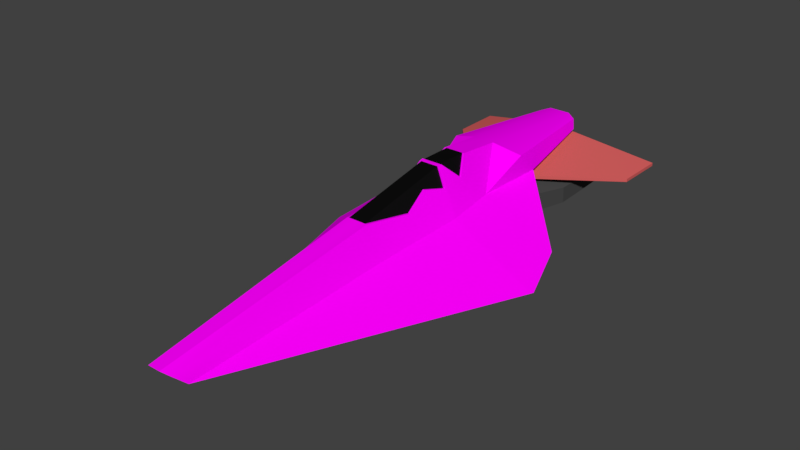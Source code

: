 # Source: Apex.blend  (saved by Blender 4.1.24; exported with 4.5.12 LTS)
import bpy
from mathutils import Matrix  # noqa: F401  (used for matrix-valued properties, if any)

bpy.ops.wm.read_factory_settings(use_empty=True)
scene = bpy.context.scene
scene.name = 'Scene'

# ---- collections
col_collection_1 = bpy.data.collections.new('Collection 1'); scene.collection.children.link(col_collection_1)
col_collection_5 = bpy.data.collections.new('Collection 5'); scene.collection.children.link(col_collection_5)

# ---- images (referenced by path relative to the original .blend; pixels are not part of the script)
import os
ASSET_DIR = os.environ.get("B2B_ASSET_DIR", "")  # directory of the original .blend (textures are referenced by path, not embedded)
HERE = os.path.dirname(os.path.abspath(__file__))  # packed textures are extracted next to this script under _unpacked/

def load_image(name, relpath, width, height, colorspace="sRGB"):
    """Load a texture the original file referenced (path relative to the .blend, or extracted next to this script)."""
    p = next((c for c in (os.path.join(HERE, relpath), os.path.join(ASSET_DIR, relpath)) if relpath and os.path.exists(c)), "")
    if p:
        img = bpy.data.images.load(p, check_existing=True)
        img.name = name
    else:  # same state as the original file: an image datablock whose file is absent (Cycles renders it pink)
        img = bpy.data.images.new(name, width, height)
        img.source = "FILE"
        img.filepath = "//" + (relpath or name)
    img.colorspace_settings.name = colorspace
    return img
img_apex_airfoil_front_uv_08_05_2017_png = load_image('Apex_Airfoil_front_UV_08_05_2017.png', 'textures/Apex_Airfoil_front_UV_08_05_2017.png', 1024, 1024, 'sRGB')

# ---- materials (node trees are filled in below, after node groups)
mat_material_004 = bpy.data.materials.new('Material.004')
mat_material_004.alpha_threshold = 0.0
mat_material_004.roughness = 0.5
mat_racertexture = bpy.data.materials.new('RacerTexture')
mat_racertexture.alpha_threshold = 0.0
mat_racertexture.roughness = 0.5
mat_material_001 = bpy.data.materials.new('Material.001')
mat_material_001.alpha_threshold = 0.0
mat_material_001.roughness = 0.5
mat_material = bpy.data.materials.new('Material')
mat_material.alpha_threshold = 0.0
mat_material.roughness = 0.5

# ---- node groups
ng_auto_smooth = bpy.data.node_groups.new('Auto Smooth', 'GeometryNodeTree')
_s = ng_auto_smooth.interface.new_socket(name='Geometry', in_out='OUTPUT', socket_type='NodeSocketGeometry')
_s = ng_auto_smooth.interface.new_socket(name='Geometry', in_out='INPUT', socket_type='NodeSocketGeometry')
_s = ng_auto_smooth.interface.new_socket(name='Angle', in_out='INPUT', socket_type='NodeSocketFloat')
_s.subtype = 'ANGLE'
_s.min_value = 0.0
_s.max_value = 3.142
ng_auto_smooth.is_modifier = True
_N = ng_auto_smooth.nodes; _L = ng_auto_smooth.links
n0 = _N.new('NodeGroupOutput'); n0.name = 'Group Output'; n0.location = (480, -100)
n1 = _N.new('NodeGroupInput'); n1.name = 'Group Input'; n1.location = (-420, -300)
n2 = _N.new('NodeGroupInput'); n2.name = 'Group Input.001'; n2.location = (-60, -100)
n3 = _N.new('GeometryNodeSetShadeSmooth'); n3.name = 'Set Shade Smooth'; n3.location = (120, -100)
n3.domain = 'EDGE'
n4 = _N.new('GeometryNodeSetShadeSmooth'); n4.name = 'Set Shade Smooth.001'; n4.location = (300, -100)
n5 = _N.new('GeometryNodeInputMeshEdgeAngle'); n5.name = 'Edge Angle'; n5.location = (-420, -220)
n6 = _N.new('GeometryNodeInputEdgeSmooth'); n6.name = 'Is Edge Smooth'; n6.location = (-60, -160)
n7 = _N.new('GeometryNodeInputShadeSmooth'); n7.name = 'Is Face Smooth'; n7.location = (-240, -340)
n8 = _N.new('FunctionNodeBooleanMath'); n8.name = 'Boolean Math'; n8.location = (-60, -220)
n9 = _N.new('FunctionNodeCompare'); n9.name = 'Compare'; n9.location = (-240, -180)
n9.operation = 'LESS_EQUAL'
_L.new(n5.outputs[0], n9.inputs[0])
_L.new(n4.outputs[0], n0.inputs[0])
_L.new(n1.outputs[1], n9.inputs[1])
_L.new(n9.outputs[0], n8.inputs[0])
_L.new(n7.outputs[0], n8.inputs[1])
_L.new(n2.outputs[0], n3.inputs[0])
_L.new(n6.outputs[0], n3.inputs[1])
_L.new(n3.outputs[0], n4.inputs[0])
_L.new(n8.outputs[0], n3.inputs[2])
n0.is_active_output = True

# ---- material node trees
mat_material_004.use_nodes = True; mat_material_004.node_tree.nodes.clear()
_N = mat_material_004.node_tree.nodes; _L = mat_material_004.node_tree.links
n0 = _N.new('ShaderNodeOutputMaterial'); n0.name = 'Material Output'; n0.location = (300, 300)
n1 = _N.new('ShaderNodeBsdfDiffuse'); n1.name = 'Diffuse BSDF'; n1.location = (10, 300)
n1.inputs[0].default_value = (0.06681, 0.06681, 0.06681, 1.0)
n2 = _N.new('ShaderNodeLightPath'); n2.name = 'Light Path'; n2.location = (110, 100)
n3 = _N.new('ShaderNodeDisplacement'); n3.name = 'Displacement'; n3.location = (205, 200)
n3.inputs[1].default_value = 0.0
n3.inputs[2].default_value = 0.1
_L.new(n1.outputs[0], n0.inputs[0])
_L.new(n2.outputs[3], n3.inputs[0])
_L.new(n3.outputs[0], n0.inputs[2])
n0.is_active_output = True
mat_racertexture.use_nodes = True; mat_racertexture.node_tree.nodes.clear()
_N = mat_racertexture.node_tree.nodes; _L = mat_racertexture.node_tree.links
n0 = _N.new('ShaderNodeOutputMaterial'); n0.name = 'Material Output'; n0.location = (300, 300)
n1 = _N.new('ShaderNodeBsdfDiffuse'); n1.name = 'Diffuse BSDF'; n1.location = (10, 300)
n2 = _N.new('ShaderNodeTexImage'); n2.name = 'Image Texture'; n2.location = (-245, 359)
n2.width = 140
n2.image = img_apex_airfoil_front_uv_08_05_2017_png
_L.new(n1.outputs[0], n0.inputs[0])
_L.new(n2.outputs[0], n1.inputs[0])
n0.is_active_output = True
mat_material_001.use_nodes = True; mat_material_001.node_tree.nodes.clear()
_N = mat_material_001.node_tree.nodes; _L = mat_material_001.node_tree.links
n0 = _N.new('ShaderNodeOutputMaterial'); n0.name = 'Material Output'; n0.location = (300, 300)
n1 = _N.new('ShaderNodeBsdfAnisotropic'); n1.name = 'Glossy BSDF'; n1.location = (-28, 287)
n1.inputs[0].default_value = (0.0331, 0.0331, 0.0331, 1.0)
n1.inputs[1].default_value = 0.4472
_L.new(n1.outputs[0], n0.inputs[0])
n0.is_active_output = True
mat_material.use_nodes = True; mat_material.node_tree.nodes.clear()
_N = mat_material.node_tree.nodes; _L = mat_material.node_tree.links
n0 = _N.new('ShaderNodeOutputMaterial'); n0.name = 'Material Output'; n0.location = (300, 300)
n1 = _N.new('ShaderNodeBsdfDiffuse'); n1.name = 'Diffuse BSDF'; n1.location = (10, 300)
n1.inputs[0].default_value = (0.694, 0.1195, 0.117, 1.0)
_L.new(n1.outputs[0], n0.inputs[0])
n0.is_active_output = True

# ---- world
world_world = bpy.data.worlds.new('World'); scene.world = world_world
world_world.color = (0.05088, 0.05088, 0.05088)
world_world.use_sun_shadow = False
world_world.sun_shadow_jitter_overblur = 0.0
world_world.cycles.sampling_method = 'MANUAL'

# ---- meshes
me_cube_002 = bpy.data.meshes.new('Cube.002')
me_cube_002.from_pydata([(1.0, 0.9232, 0.4102), (1.006, 0.9219, -1.238), (0.4738, -0.7772, -1.426), (0.5274, -0.8334, -0.2599), (1.642, 2.661, -0.662), (1.643, 2.661, -0.1447), (1.761, 1.727, -0.08149), (1.774, 1.728, -1.042), (0.5, 0.9232, 0.7706), (0.6188, 2.714, 0.5469), (0.6188, 2.716, -0.171), (0.5, 0.9271, -1.778), (0.5, 1.566, 0.7706), (0.5, 1.808, -0.3438), (0.1936, 1.963, -0.01768), (0.1936, 1.809, -0.3444), (0.1936, 0.9244, 0.7537), (0.1936, 1.959, 0.7537), (0.1936, 1.566, 0.7706), (0.5, 2.72, 0.7706), (1.761, 2.655, -0.08149), (1.761, 2.655, -0.8508), (0.5, 2.724, -0.2628), (0.6191, 2.525, 0.5267), (1.643, 2.473, -0.1649), (1.643, 2.472, -0.6822), (0.6192, 2.527, -0.1912), (0.5, 1.151, -1.414), (1.197, 1.365, -1.276), (0.5, 1.51, -0.8284), (1.314, 1.177, 0.1666), (1.272, 1.201, -1.107), (0.7414, 1.079, -1.604), (0.5, 1.275, -1.211), (0.5007, 1.172, -1.908), (0.5007, 1.531, -1.303), (0.5007, 1.296, -1.685), (0.0, 0.9285, -1.779), (0.0, 0.9244, 0.7537), (-1.0, 0.9232, 0.4102), (-1.006, 0.9219, -1.238), (-0.4738, -0.7772, -1.426), (-0.5274, -0.8334, -0.2599), (-1.642, 2.661, -0.662), (-1.643, 2.661, -0.1447), (0.0, 1.922, -0.001279), (0.0, 1.918, 0.7537), (0.0, -0.7809, -1.779), (0.0, -1.172, 0.05889), (0.0, 1.567, 0.7537), (-1.761, 1.727, -0.08149), (-1.774, 1.728, -1.042), (0.0, 1.81, -0.3447), (-0.5, 0.9232, 0.7706), (-0.6188, 2.714, 0.5469), (-0.6188, 2.716, -0.171), (-0.5, 0.9271, -1.778), (-0.5, 1.566, 0.7706), (-0.5, 1.808, -0.3438), (-0.1936, 1.963, -0.01768), (-0.1936, 1.809, -0.3444), (-0.1936, 0.9244, 0.7537), (-0.1936, 1.959, 0.7537), (-0.1936, 1.566, 0.7706), (-0.5, 2.72, 0.7706), (-1.761, 2.655, -0.08149), (-1.761, 2.655, -0.8508), (-0.5, 2.724, -0.2628), (-0.6191, 2.525, 0.5267), (-1.643, 2.473, -0.1649), (-1.643, 2.472, -0.6822), (-0.6192, 2.527, -0.1912), (0.0, 1.153, -1.414), (-0.5, 1.151, -1.414), (-1.197, 1.365, -1.276), (0.0, 1.512, -0.8292), (-0.5, 1.51, -0.8284), (-1.314, 1.177, 0.1666), (-1.272, 1.201, -1.107), (-0.7414, 1.079, -1.604), (0.0, 1.277, -1.212), (-0.5, 1.275, -1.211), (0.0, 1.174, -1.908), (-0.5007, 1.172, -1.908), (-0.5007, 1.531, -1.303), (0.0, 1.532, -1.303), (0.0, 1.297, -1.686), (-0.5007, 1.296, -1.685), (1.314, 1.177, 0.1666), (1.0, 0.9232, 0.4102), (0.5, 2.72, 0.7706), (0.5, 2.72, 0.7706), (0.5, 2.72, 0.7706), (1.761, 2.655, -0.08149), (1.761, 2.655, -0.08149), (1.761, 2.655, -0.8508), (1.761, 2.655, -0.8508), (1.774, 1.728, -1.042), (1.774, 1.728, -1.042), (1.774, 1.728, -1.042), (1.774, 1.728, -1.042), (0.5274, -0.8334, -0.2599), (0.5274, -0.8334, -0.2599), (0.4738, -0.7772, -1.426), (0.4738, -0.7772, -1.426), (1.006, 0.9219, -1.238), (0.0, 0.9244, 0.7537), (0.0, 0.9244, 0.7537), (0.0, -1.172, 0.05889), (0.0, -1.172, 0.05889), (0.0, -0.7809, -1.779), (0.0, -0.7809, -1.779), (1.761, 1.727, -0.08149), (1.761, 1.727, -0.08149), (1.272, 1.201, -1.107), (0.1936, 0.9244, 0.7537), (0.5, 0.9232, 0.7706), (0.1936, 1.959, 0.7537), (0.1936, 1.959, 0.7537), (0.5, 2.724, -0.2628), (0.5, 2.724, -0.2628), (0.5, 1.808, -0.3438), (0.5, 1.566, 0.7706), (0.5, 1.151, -1.414), (0.5, 1.151, -1.414), (0.5, 0.9271, -1.778), (0.5, 0.9271, -1.778), (0.7414, 1.079, -1.604), (0.1936, 1.963, -0.01768), (0.1936, 1.963, -0.01768), (0.0, 1.918, 0.7537), (0.6188, 2.714, 0.5469), (0.6188, 2.714, 0.5469), (1.643, 2.661, -0.1447), (1.643, 2.661, -0.1447), (1.642, 2.661, -0.662), (1.642, 2.661, -0.662), (0.6188, 2.716, -0.171), (0.6188, 2.716, -0.171), (0.6191, 2.525, 0.5267), (0.6191, 2.525, 0.5267), (1.643, 2.473, -0.1649), (1.643, 2.473, -0.1649), (1.643, 2.472, -0.6822), (1.643, 2.472, -0.6822), (0.6192, 2.527, -0.1912), (0.6192, 2.527, -0.1912), (0.0, 1.153, -1.414), (1.197, 1.365, -1.276), (0.5, 1.51, -0.8284), (0.5, 1.51, -0.8284), (0.5, 1.275, -1.211), (0.5, 1.275, -1.211), (0.5007, 1.531, -1.303), (0.5007, 1.531, -1.303), (0.5007, 1.296, -1.685), (0.5007, 1.296, -1.685), (0.0, 1.297, -1.686), (0.0, 1.277, -1.212), (0.5007, 1.172, -1.908), (0.5007, 1.172, -1.908), (0.0, 1.174, -1.908), (0.0, 1.512, -0.8292), (0.0, 1.532, -1.303), (-1.314, 1.177, 0.1666), (-1.0, 0.9232, 0.4102), (-0.5, 2.72, 0.7706), (-0.5, 2.72, 0.7706), (-0.5, 2.72, 0.7706), (-1.761, 2.655, -0.08149), (-1.761, 2.655, -0.08149), (-1.761, 2.655, -0.8508), (-1.761, 2.655, -0.8508), (-1.774, 1.728, -1.042), (-1.774, 1.728, -1.042), (-1.774, 1.728, -1.042), (-1.774, 1.728, -1.042), (-0.5274, -0.8334, -0.2599), (-0.5274, -0.8334, -0.2599), (-0.4738, -0.7772, -1.426), (-0.4738, -0.7772, -1.426), (-1.006, 0.9219, -1.238), (-1.761, 1.727, -0.08149), (-1.761, 1.727, -0.08149), (-1.272, 1.201, -1.107), (-0.1936, 0.9244, 0.7537), (-0.5, 0.9232, 0.7706), (-0.1936, 1.959, 0.7537), (-0.1936, 1.959, 0.7537), (-0.5, 2.724, -0.2628), (-0.5, 2.724, -0.2628), (-0.5, 1.808, -0.3438), (-0.5, 1.566, 0.7706), (-0.5, 1.151, -1.414), (-0.5, 1.151, -1.414), (-0.5, 0.9271, -1.778), (-0.5, 0.9271, -1.778), (-0.7414, 1.079, -1.604), (-0.1936, 1.963, -0.01768), (-0.1936, 1.963, -0.01768), (-0.6188, 2.714, 0.5469), (-0.6188, 2.714, 0.5469), (-1.643, 2.661, -0.1447), (-1.643, 2.661, -0.1447), (-1.642, 2.661, -0.662), (-1.642, 2.661, -0.662), (-0.6188, 2.716, -0.171), (-0.6188, 2.716, -0.171), (-0.6191, 2.525, 0.5267), (-0.6191, 2.525, 0.5267), (-1.643, 2.473, -0.1649), (-1.643, 2.473, -0.1649), (-1.643, 2.472, -0.6822), (-1.643, 2.472, -0.6822), (-0.6192, 2.527, -0.1912), (-0.6192, 2.527, -0.1912), (-1.197, 1.365, -1.276), (-0.5, 1.51, -0.8284), (-0.5, 1.51, -0.8284), (-0.5, 1.275, -1.211), (-0.5, 1.275, -1.211), (-0.5007, 1.531, -1.303), (-0.5007, 1.531, -1.303), (-0.5007, 1.296, -1.685), (-0.5007, 1.296, -1.685), (-0.5007, 1.172, -1.908), (-0.5007, 1.172, -1.908)], [], [(118, 130, 49, 18), (136, 137, 145, 144), (105, 89, 101, 103), (31, 88, 89), (114, 1, 125, 127), (102, 109, 104), (119, 96, 97, 121), (18, 49, 106, 115), (95, 94, 112, 99), (122, 116, 0), (109, 111, 104), (129, 119, 121), (2, 125, 1), (123, 126, 159), (14, 117, 91, 120), (93, 90, 122), (151, 32, 11, 124), (45, 46, 17, 128), (161, 160, 125, 37), (45, 128, 15), (12, 18, 115, 8), (107, 108, 3, 0, 116, 16), (19, 118, 18, 12), (113, 93, 122), (122, 0, 30), (133, 131, 92, 20), (135, 133, 20, 21), (138, 135, 21, 22), (131, 138, 22, 92), (146, 139, 141, 143), (132, 134, 142, 140), (10, 9, 23, 26), (5, 4, 25, 24), (72, 27, 34, 82), (100, 148, 149), (157, 155, 152, 80), (75, 150, 153, 163), (149, 148, 32, 151), (114, 127, 28), (151, 124, 147, 158), (29, 33, 156, 154), (162, 13, 149), (85, 35, 36, 86), (52, 15, 13, 162), (15, 128, 13), (52, 45, 15), (113, 122, 30), (98, 114, 28), (13, 100, 149), (105, 31, 89), (7, 6, 88, 31), (110, 37, 125, 2), (188, 63, 49, 130), (205, 213, 214, 206), (181, 179, 177, 165), (78, 165, 164), (184, 197, 195, 40), (178, 180, 109), (189, 191, 173, 172), (63, 185, 106, 49), (171, 175, 182, 170), (192, 39, 186), (109, 180, 111), (199, 191, 189), (41, 40, 195), (193, 225, 196), (59, 190, 167, 187), (169, 192, 166), (219, 194, 56, 79), (45, 198, 62, 46), (161, 37, 195, 226), (45, 60, 198), (57, 53, 185, 63), (38, 61, 186, 39, 42, 48), (64, 57, 63, 188), (183, 192, 169), (192, 77, 39), (202, 65, 168, 200), (204, 66, 65, 202), (207, 67, 66, 204), (200, 168, 67, 207), (215, 212, 210, 208), (201, 209, 211, 203), (55, 71, 68, 54), (44, 69, 70, 43), (72, 82, 83, 73), (176, 217, 216), (157, 80, 220, 223), (75, 163, 221, 218), (217, 219, 79, 216), (184, 74, 197), (219, 158, 147, 194), (76, 222, 224, 81), (162, 217, 58), (85, 86, 87, 84), (52, 162, 58, 60), (60, 58, 198), (52, 60, 45), (183, 77, 192), (174, 74, 184), (58, 217, 176), (181, 165, 78), (51, 78, 164, 50), (47, 41, 195, 37)])
me_cube_002.polygons.foreach_set('use_smooth', [True] * 104)
_k = set([(1, 2), (1, 114), (7, 31), (31, 105), (40, 41), (40, 184), (51, 78), (78, 181), (95, 99), (96, 97), (98, 114), (103, 105), (171, 175), (172, 173), (174, 184), (179, 181)])
me_cube_002.attributes.new('sharp_edge', 'BOOLEAN', 'EDGE').data.foreach_set('value', [ (min(e.vertices), max(e.vertices)) in _k for e in me_cube_002.edges])
_uv = me_cube_002.uv_layers.new(name='UVMap')
_uv.uv.foreach_set('vector', [0.5221, 0.03586, 0.5301, 0.0, 0.5961, 0.0004093, 0.596, 0.03614, 0.337, 0.9164, 0.337, 0.7212, 0.3724, 0.7236, 0.3724, 0.9188, 0.08796, 0.3993, 0.3787, 0.2935, 0.3787, 0.6535, 0.1703, 0.7212, 0.08934, 0.3324, 0.3148, 0.2528, 0.3787, 0.2935, 0.08934, 0.3324, 0.08796, 0.3993, 0.0, 0.4549, 0.01742, 0.4077, 0.9109, 0.08292, 0.9734, 0.0, 0.9734, 0.2906, 0.986, 0.7193, 0.986, 0.9569, 0.8502, 0.9367, 0.8428, 0.6954, 0.596, 0.03614, 0.5961, 0.0004093, 0.7168, 0.001159, 0.7165, 0.03706, 0.03523, 0.0494, 0.1709, 0.0, 0.2295, 0.1566, 0.05985, 0.2176, 0.5956, 0.09296, 0.7163, 0.09371, 0.7168, 0.1901, 0.08907, 0.7212, 0.08907, 0.9446, 0.0, 0.9146, 0.2472, 0.7212, 0.2472, 0.8774, 0.1834, 0.7221, 0.9109, 0.2925, 0.8049, 0.0, 0.9109, 0.01157, 0.7769, 0.8667, 0.7769, 0.9455, 0.726, 0.9436, 0.4881, 0.8645, 0.4879, 0.7212, 0.6392, 0.7186, 0.6392, 0.9105, 0.392, 0.3343, 0.3787, 0.09162, 0.5956, 0.09296, 0.4774, 0.548, 0.4356, 0.6291, 0.3787, 0.6125, 0.4422, 0.571, 0.7625, 0.7284, 0.7625, 0.8651, 0.726, 0.8667, 0.726, 0.727, 0.2472, 0.9074, 0.2472, 0.8144, 0.2993, 0.8143, 0.2993, 0.9072, 0.6326, 0.3353, 0.6516, 0.3661, 0.5964, 0.4022, 0.5956, 0.09296, 0.596, 0.03614, 0.7165, 0.03706, 0.7163, 0.09371, 0.8428, 0.3353, 0.8428, 0.727, 0.7394, 0.6669, 0.6516, 0.3399, 0.7492, 0.3371, 0.8065, 0.336, 0.3787, 0.09162, 0.5221, 0.03586, 0.596, 0.03614, 0.5956, 0.09296, 0.5663, 0.3353, 0.392, 0.3343, 0.5956, 0.09296, 0.5956, 0.09296, 0.7168, 0.1901, 0.6694, 0.2504, 0.9782, 0.6055, 0.9782, 0.3764, 1.0, 0.3353, 1.0, 0.6176, 0.8994, 0.6579, 0.9782, 0.6055, 1.0, 0.6176, 0.8829, 0.6954, 0.869, 0.4491, 0.8994, 0.6579, 0.8829, 0.6954, 0.8428, 0.4399, 0.9782, 0.3764, 0.869, 0.4491, 0.8428, 0.4399, 1.0, 0.3353, 0.3787, 0.7912, 0.4879, 0.7186, 0.4879, 0.9476, 0.4091, 1.0, 0.6974, 0.924, 0.6974, 0.727, 0.726, 0.7346, 0.726, 0.9315, 0.8035, 0.8604, 0.8035, 0.727, 0.8378, 0.7306, 0.8378, 0.864, 0.2993, 0.9142, 0.2993, 0.8181, 0.3341, 0.8143, 0.3341, 0.9104, 0.337, 0.7212, 0.337, 0.8141, 0.2472, 0.8143, 0.2472, 0.7214, 0.6516, 0.7186, 0.5432, 0.6605, 0.544, 0.5046, 0.8378, 0.864, 0.8378, 0.957, 0.7929, 0.957, 0.7929, 0.8641, 0.1834, 0.8852, 0.08943, 0.8853, 0.08907, 0.8001, 0.1832, 0.8, 0.544, 0.5046, 0.5432, 0.6605, 0.4356, 0.6291, 0.4774, 0.548, 0.08934, 0.3324, 0.01742, 0.4077, 0.05031, 0.3187, 0.4774, 0.548, 0.4422, 0.571, 0.3901, 0.4937, 0.4253, 0.4707, 0.6516, 0.727, 0.6974, 0.7962, 0.6974, 0.8844, 0.6516, 0.8152, 0.4919, 0.4273, 0.6283, 0.4495, 0.544, 0.5046, 0.1832, 0.8, 0.08907, 0.8001, 0.0893, 0.7213, 0.1834, 0.7212, 0.5762, 0.3723, 0.5964, 0.4022, 0.6283, 0.4495, 0.4919, 0.4273, 0.5964, 0.4022, 0.6516, 0.3661, 0.6283, 0.4495, 0.5762, 0.3723, 0.6326, 0.3353, 0.5964, 0.4022, 0.5663, 0.3353, 0.5956, 0.09296, 0.6694, 0.2504, 0.8035, 0.727, 0.8035, 0.8506, 0.7625, 0.8338, 0.6283, 0.4495, 0.6516, 0.7186, 0.544, 0.5046, 0.08796, 0.3993, 0.08934, 0.3324, 0.3787, 0.2935, 0.05985, 0.2176, 0.2295, 0.1566, 0.3148, 0.2528, 0.08934, 0.3324, 0.8168, 0.2953, 0.7168, 0.03239, 0.8049, 0.0, 0.9109, 0.2925, 0.5221, 0.03586, 0.596, 0.03614, 0.5961, 0.0004093, 0.5301, 0.0, 0.337, 0.9164, 0.3724, 0.9188, 0.3724, 0.7236, 0.337, 0.7212, 0.08796, 0.3993, 0.1703, 0.7212, 0.3787, 0.6535, 0.3787, 0.2935, 0.08934, 0.3324, 0.3787, 0.2935, 0.3148, 0.2528, 0.08934, 0.3324, 0.01742, 0.4077, 0.0, 0.4549, 0.08796, 0.3993, 0.9109, 0.08292, 0.9734, 0.2906, 0.9734, 0.0, 0.986, 0.7193, 0.8428, 0.6954, 0.8502, 0.9367, 0.986, 0.9569, 0.596, 0.03614, 0.7165, 0.03706, 0.7168, 0.001159, 0.5961, 0.0004093, 0.03523, 0.0494, 0.05985, 0.2176, 0.2295, 0.1566, 0.1709, 0.0, 0.5956, 0.09296, 0.7168, 0.1901, 0.7163, 0.09371, 0.08907, 0.7212, 0.0, 0.9146, 0.08907, 0.9446, 0.2472, 0.7212, 0.1834, 0.7221, 0.2472, 0.8774, 0.9109, 0.2925, 0.9109, 0.01157, 0.8049, 0.0, 0.7769, 0.8667, 0.726, 0.9436, 0.7769, 0.9455, 0.4881, 0.8645, 0.6392, 0.9105, 0.6392, 0.7186, 0.4879, 0.7212, 0.392, 0.3343, 0.5956, 0.09296, 0.3787, 0.09162, 0.4774, 0.548, 0.4422, 0.571, 0.3787, 0.6125, 0.4356, 0.6291, 0.7625, 0.7284, 0.726, 0.727, 0.726, 0.8667, 0.7625, 0.8651, 0.2472, 0.9074, 0.2993, 0.9072, 0.2993, 0.8143, 0.2472, 0.8144, 0.6326, 0.3353, 0.5964, 0.4022, 0.6516, 0.3661, 0.5956, 0.09296, 0.7163, 0.09371, 0.7165, 0.03706, 0.596, 0.03614, 0.8428, 0.3353, 0.8065, 0.336, 0.7492, 0.3371, 0.6516, 0.3399, 0.7394, 0.6669, 0.8428, 0.727, 0.3787, 0.09162, 0.5956, 0.09296, 0.596, 0.03614, 0.5221, 0.03586, 0.5663, 0.3353, 0.5956, 0.09296, 0.392, 0.3343, 0.5956, 0.09296, 0.6694, 0.2504, 0.7168, 0.1901, 0.9782, 0.6055, 1.0, 0.6176, 1.0, 0.3353, 0.9782, 0.3764, 0.8994, 0.6579, 0.8829, 0.6954, 1.0, 0.6176, 0.9782, 0.6055, 0.869, 0.4491, 0.8428, 0.4399, 0.8829, 0.6954, 0.8994, 0.6579, 0.9782, 0.3764, 1.0, 0.3353, 0.8428, 0.4399, 0.869, 0.4491, 0.3787, 0.7912, 0.4091, 1.0, 0.4879, 0.9476, 0.4879, 0.7186, 0.6974, 0.924, 0.726, 0.9315, 0.726, 0.7346, 0.6974, 0.727, 0.8035, 0.8604, 0.8378, 0.864, 0.8378, 0.7306, 0.8035, 0.727, 0.2993, 0.9142, 0.3341, 0.9104, 0.3341, 0.8143, 0.2993, 0.8181, 0.337, 0.7212, 0.2472, 0.7214, 0.2472, 0.8143, 0.337, 0.8141, 0.6516, 0.7186, 0.544, 0.5046, 0.5432, 0.6605, 0.8378, 0.864, 0.7929, 0.8641, 0.7929, 0.957, 0.8378, 0.957, 0.1834, 0.8852, 0.1832, 0.8, 0.08907, 0.8001, 0.08943, 0.8853, 0.544, 0.5046, 0.4774, 0.548, 0.4356, 0.6291, 0.5432, 0.6605, 0.08934, 0.3324, 0.05031, 0.3187, 0.01742, 0.4077, 0.4774, 0.548, 0.4253, 0.4707, 0.3901, 0.4937, 0.4422, 0.571, 0.6516, 0.727, 0.6516, 0.8152, 0.6974, 0.8844, 0.6974, 0.7962, 0.4919, 0.4273, 0.544, 0.5046, 0.6283, 0.4495, 0.1832, 0.8, 0.1834, 0.7212, 0.0893, 0.7213, 0.08907, 0.8001, 0.5762, 0.3723, 0.4919, 0.4273, 0.6283, 0.4495, 0.5964, 0.4022, 0.5964, 0.4022, 0.6283, 0.4495, 0.6516, 0.3661, 0.5762, 0.3723, 0.5964, 0.4022, 0.6326, 0.3353, 0.5663, 0.3353, 0.6694, 0.2504, 0.5956, 0.09296, 0.8035, 0.727, 0.7625, 0.8338, 0.8035, 0.8506, 0.6283, 0.4495, 0.544, 0.5046, 0.6516, 0.7186, 0.08796, 0.3993, 0.3787, 0.2935, 0.08934, 0.3324, 0.05985, 0.2176, 0.08934, 0.3324, 0.3148, 0.2528, 0.2295, 0.1566, 0.8168, 0.2953, 0.9109, 0.2925, 0.8049, 0.0, 0.7168, 0.03239])
me_cube_002.materials.append(mat_material_004)
me_cube_002.use_remesh_preserve_volume = False
me_cube_002.use_remesh_preserve_attributes = False
me_cube_002.use_mirror_vertex_groups = False
me_cube_002.update()
me_cube = bpy.data.meshes.new('Cube')
me_cube.from_pydata([(0.1658, -2.572, -0.2195), (0.06071, -2.737, -0.06776), (0.2496, 2.428, 0.2114), (0.1079, 2.546, 0.3152), (0.987, 0.947, -0.3196), (0.1079, 0.7706, 0.4581), (0.1079, 1.219, 0.4193), (0.4054, 1.474, 0.1408), (1.139, 0.44, -0.4587), (0.1079, 0.4446, 0.4582), (0.7433, -0.7021, -0.3848), (0.1079, -0.5566, 0.2601), (0.1079, -2.685, -0.1159), (0.1931, 2.509, 0.2823), (0.3209, 0.8377, 0.0916), (0.3761, 1.3, 0.3332), (0.348, 0.3603, 0.04265), (0.2614, -0.569, -0.04394), (1.025, 0.4292, -0.4587), (0.8765, 0.9426, -0.3196), (0.3165, 1.47, 0.1522), (0.08289, -2.572, -0.2195), (0.6585, -0.6673, -0.3848), (1.124, 0.3954, -0.4558), (0.3446, 0.3239, 0.03926), (1.011, 0.3863, -0.4558), (0.206, 0.3717, 0.2801), (0.2074, 0.4097, 0.286), (0.1887, -0.09506, 0.2071), (0.1079, 0.4054, 0.4505), (0.1483, 0.1552, 0.3288), (0.1994, 0.6135, 0.3007), (0.1715, -0.5618, 0.1341), (0.0891, 0.4446, 0.4582), (0.0891, 0.7706, 0.4581), (0.0891, -0.5566, 0.2601), (0.0891, 0.4054, 0.4505), (0.1872, 0.3717, 0.2801), (0.1295, 0.1552, 0.3288), (0.17, -0.09506, 0.2071), (0.1806, 0.6135, 0.3007), (-0.1658, -2.572, -0.2195), (-0.06071, -2.737, -0.06776), (-0.2496, 2.428, 0.2114), (-0.1079, 2.546, 0.3152), (0.0, 2.402, 0.2114), (0.0, 2.546, 0.3152), (0.0, -2.737, -0.06776), (-0.987, 0.947, -0.3196), (-0.1079, 0.7706, 0.4581), (0.0, 1.466, 0.1635), (-0.1079, 1.219, 0.4193), (-0.4054, 1.474, 0.1408), (0.0, 1.219, 0.4193), (-1.139, 0.44, -0.4587), (0.0, 0.4446, 0.4582), (-0.1079, 0.4446, 0.4582), (-0.7433, -0.7021, -0.3848), (-0.1079, -0.5566, 0.2601), (-0.1079, -2.685, -0.1159), (-0.1931, 2.509, 0.2823), (0.0, -2.685, -0.1159), (0.0, 2.5, 0.2823), (-0.3209, 0.8377, 0.0916), (-0.3761, 1.3, 0.3332), (-0.348, 0.3603, 0.04265), (-0.2614, -0.569, -0.04394), (-0.08289, -2.572, -0.2195), (-1.025, 0.4292, -0.4587), (-0.8765, 0.9426, -0.3196), (0.0, -2.472, -0.1107), (0.0, 0.9352, 0.164), (0.0, 0.6208, 0.05209), (-0.3165, 1.47, 0.1522), (0.0, -0.563, -0.04023), (-0.6585, -0.6673, -0.3848), (-1.124, 0.3954, -0.4558), (-0.3446, 0.3239, 0.03926), (0.0, 0.5745, 0.04848), (-1.011, 0.3863, -0.4558), (-0.1715, -0.5618, 0.1341), (-0.206, 0.3717, 0.2801), (-0.2074, 0.4097, 0.286), (-0.1887, -0.09506, 0.2071), (-0.1079, 0.4054, 0.4505), (-0.1483, 0.1552, 0.3288), (-0.1994, 0.6135, 0.3007), (-0.0891, 0.4446, 0.4582), (-0.0891, 0.7706, 0.4581), (0.0, 0.7706, 0.4581), (0.0, 0.4054, 0.4505), (0.0, -0.5566, 0.2601), (-0.0891, -0.5566, 0.2601), (-0.0891, 0.4054, 0.4505), (-0.1872, 0.3717, 0.2801), (-0.1295, 0.1552, 0.3288), (-0.17, -0.09506, 0.2071), (-0.1806, 0.6135, 0.3007), (0.0, -0.5566, 0.2601), (0.7433, -0.7021, -0.3848), (0.1658, -2.572, -0.2195), (0.1658, -2.572, -0.2195), (0.1658, -2.572, -0.2195), (0.1079, -2.685, -0.1159), (0.06071, -2.737, -0.06776), (0.06071, -2.737, -0.06776), (0.1931, 2.509, 0.2823), (0.1931, 2.509, 0.2823), (0.2496, 2.428, 0.2114), (0.2496, 2.428, 0.2114), (0.0, 2.402, 0.2114), (0.0, -2.737, -0.06776), (0.1079, 2.546, 0.3152), (0.0, 2.546, 0.3152), (0.4054, 1.474, 0.1408), (0.4054, 1.474, 0.1408), (0.4054, 1.474, 0.1408), (0.987, 0.947, -0.3196), (0.1079, 0.7706, 0.4581), (0.1079, 0.7706, 0.4581), (0.1079, 0.7706, 0.4581), (0.1079, 1.219, 0.4193), (0.1079, 1.219, 0.4193), (1.139, 0.44, -0.4587), (1.124, 0.3954, -0.4558), (0.1079, -0.5566, 0.2601), (0.1079, -0.5566, 0.2601), (0.3761, 1.3, 0.3332), (0.3761, 1.3, 0.3332), (0.3446, 0.3239, 0.03926), (0.348, 0.3603, 0.04265), (0.3209, 0.8377, 0.0916), (0.3209, 0.8377, 0.0916), (0.3209, 0.8377, 0.0916), (0.2614, -0.569, -0.04394), (0.0, 0.9352, 0.164), (0.0, 0.9352, 0.164), (0.0, 0.6208, 0.05209), (0.3165, 1.47, 0.1522), (0.3165, 1.47, 0.1522), (0.0, 0.5745, 0.04848), (0.0, -0.563, -0.04023), (0.08289, -2.572, -0.2195), (0.08289, -2.572, -0.2195), (0.1887, -0.09506, 0.2071), (0.1887, -0.09506, 0.2071), (0.1483, 0.1552, 0.3288), (0.1483, 0.1552, 0.3288), (0.206, 0.3717, 0.2801), (0.206, 0.3717, 0.2801), (0.1079, 0.4446, 0.4582), (0.1079, 0.4446, 0.4582), (0.1994, 0.6135, 0.3007), (0.1994, 0.6135, 0.3007), (0.0891, 0.4446, 0.4582), (0.0891, 0.4446, 0.4582), (0.0891, 0.7706, 0.4581), (0.0891, 0.7706, 0.4581), (0.0891, 0.7706, 0.4581), (0.0, 0.7706, 0.4581), (0.0, 0.7706, 0.4581), (0.0, 0.7706, 0.4581), (0.0891, -0.5566, 0.2601), (0.0891, -0.5566, 0.2601), (0.0891, 0.4054, 0.4505), (0.0891, 0.4054, 0.4505), (0.1872, 0.3717, 0.2801), (0.1872, 0.3717, 0.2801), (0.17, -0.09506, 0.2071), (0.17, -0.09506, 0.2071), (0.1295, 0.1552, 0.3288), (0.1295, 0.1552, 0.3288), (0.1806, 0.6135, 0.3007), (0.1806, 0.6135, 0.3007), (-0.7433, -0.7021, -0.3848), (-0.1658, -2.572, -0.2195), (-0.1658, -2.572, -0.2195), (-0.1658, -2.572, -0.2195), (-0.1079, -2.685, -0.1159), (-0.06071, -2.737, -0.06776), (-0.06071, -2.737, -0.06776), (-0.1931, 2.509, 0.2823), (-0.1931, 2.509, 0.2823), (-0.2496, 2.428, 0.2114), (-0.2496, 2.428, 0.2114), (-0.1079, 2.546, 0.3152), (-0.4054, 1.474, 0.1408), (-0.4054, 1.474, 0.1408), (-0.4054, 1.474, 0.1408), (-0.987, 0.947, -0.3196), (-0.1079, 0.7706, 0.4581), (-0.1079, 0.7706, 0.4581), (-0.1079, 0.7706, 0.4581), (-0.1079, 1.219, 0.4193), (-0.1079, 1.219, 0.4193), (-1.139, 0.44, -0.4587), (-1.124, 0.3954, -0.4558), (-0.1079, -0.5566, 0.2601), (-0.1079, -0.5566, 0.2601), (-0.3761, 1.3, 0.3332), (-0.3761, 1.3, 0.3332), (-0.3446, 0.3239, 0.03926), (-0.348, 0.3603, 0.04265), (-0.3209, 0.8377, 0.0916), (-0.3209, 0.8377, 0.0916), (-0.3209, 0.8377, 0.0916), (-0.2614, -0.569, -0.04394), (-0.08289, -2.572, -0.2195), (-0.08289, -2.572, -0.2195), (-0.3165, 1.47, 0.1522), (-0.3165, 1.47, 0.1522), (-0.1887, -0.09506, 0.2071), (-0.1887, -0.09506, 0.2071), (-0.1483, 0.1552, 0.3288), (-0.1483, 0.1552, 0.3288), (-0.206, 0.3717, 0.2801), (-0.206, 0.3717, 0.2801), (-0.1079, 0.4446, 0.4582), (-0.1079, 0.4446, 0.4582), (-0.1994, 0.6135, 0.3007), (-0.1994, 0.6135, 0.3007), (-0.0891, 0.4446, 0.4582), (-0.0891, 0.4446, 0.4582), (-0.0891, 0.7706, 0.4581), (-0.0891, 0.7706, 0.4581), (-0.0891, 0.7706, 0.4581), (-0.0891, -0.5566, 0.2601), (-0.0891, -0.5566, 0.2601), (-0.0891, 0.4054, 0.4505), (-0.0891, 0.4054, 0.4505), (-0.1872, 0.3717, 0.2801), (-0.1872, 0.3717, 0.2801), (-0.17, -0.09506, 0.2071), (-0.17, -0.09506, 0.2071), (-0.1295, 0.1552, 0.3288), (-0.1295, 0.1552, 0.3288), (-0.1806, 0.6135, 0.3007), (-0.1806, 0.6135, 0.3007), (0.1079, 0.4054, 0.4505), (0.1079, 0.4054, 0.4505), (0.0, -2.472, -0.1107), (0.0, -2.685, -0.1159), (0.0, -2.685, -0.1159), (-0.1079, 0.4054, 0.4505), (-0.1079, 0.4054, 0.4505)], [], [(128, 107, 112, 121), (241, 143, 101, 103, 104, 111), (91, 47, 105, 125), (106, 62, 113, 3), (50, 139, 136), (53, 161, 118, 121), (119, 152, 132), (46, 53, 121, 112), (109, 115, 139), (132, 122, 119), (153, 172, 154, 151), (12, 126, 1), (159, 157, 120), (102, 17, 12), (23, 123, 130, 129), (133, 116, 127), (123, 117, 131, 130), (108, 110, 62, 106), (116, 2, 13, 127), (17, 32, 126, 12), (99, 134, 100), (117, 114, 131), (10, 0, 142, 22), (124, 10, 22, 25), (4, 8, 18, 19), (7, 4, 19, 138), (20, 19, 135), (19, 18, 137, 135), (45, 109, 139, 50), (141, 22, 21, 240), (25, 22, 141, 140), (15, 6, 14), (240, 21, 242), (16, 152, 9, 27), (144, 126, 32), (27, 9, 238, 148), (18, 25, 140, 137), (8, 124, 25, 18), (99, 23, 129, 134), (55, 90, 29, 150), (16, 27, 148, 24), (148, 144, 24), (17, 144, 32), (24, 144, 17), (148, 146, 144), (149, 167, 171, 147), (5, 158, 173, 31), (132, 152, 16), (89, 55, 155, 156), (90, 91, 162, 164), (165, 163, 168, 170), (165, 170, 166), (33, 40, 34), (239, 36, 37, 26), (145, 169, 35, 11), (30, 38, 39, 28), (200, 193, 185, 182), (241, 111, 179, 178, 176, 207), (91, 197, 180, 47), (181, 44, 113, 62), (50, 136, 209), (53, 193, 190, 161), (191, 204, 219), (46, 185, 193, 53), (184, 209, 187), (204, 191, 194), (220, 218, 221, 236), (59, 42, 198), (160, 192, 224), (177, 59, 66), (76, 201, 202, 195), (205, 199, 188), (195, 202, 203, 189), (183, 181, 62, 110), (188, 199, 60, 43), (66, 59, 198, 80), (174, 175, 206), (189, 203, 186), (57, 75, 208, 41), (196, 79, 75, 57), (48, 69, 68, 54), (52, 210, 69, 48), (73, 71, 69), (69, 71, 72, 68), (45, 50, 209, 184), (74, 70, 67, 75), (79, 78, 74, 75), (64, 63, 51), (70, 61, 67), (65, 82, 56, 219), (211, 80, 198), (82, 215, 243, 56), (68, 72, 78, 79), (54, 68, 79, 196), (174, 206, 201, 76), (55, 217, 84, 90), (65, 77, 215, 82), (215, 77, 211), (66, 80, 211), (77, 66, 211), (215, 211, 213), (216, 214, 235, 231), (49, 86, 237, 225), (204, 65, 219), (89, 223, 222, 55), (90, 228, 226, 91), (229, 234, 232, 227), (229, 230, 234), (87, 88, 97), (244, 81, 94, 93), (212, 58, 92, 233), (85, 83, 96, 95)])
me_cube.polygons.foreach_set('use_smooth', [True] * 112)
me_cube.polygons.foreach_set('material_index', [0, 0, 0, 0, 0, 0, 0, 0, 0, 0, 0, 0, 0, 0, 0, 0, 0, 0, 0, 0, 0, 0, 0, 0, 0, 0, 0, 0, 0, 0, 0, 0, 0, 0, 0, 0, 0, 0, 0, 0, 0, 0, 0, 0, 0, 0, 0, 0, 1, 1, 1, 1, 1, 0, 0, 0, 0, 0, 0, 0, 0, 0, 0, 0, 0, 0, 0, 0, 0, 0, 0, 0, 0, 0, 0, 0, 0, 0, 0, 0, 0, 0, 0, 0, 0, 0, 0, 0, 0, 0, 0, 0, 0, 0, 0, 0, 0, 0, 0, 0, 0, 0, 0, 0, 1, 1, 1, 1, 1, 0, 0, 0])
_k = set([(1, 126), (2, 116), (13, 127), (14, 15), (16, 24), (16, 132), (17, 24), (17, 102), (33, 34), (42, 198), (43, 188), (60, 199), (63, 64), (65, 77), (65, 204), (66, 77), (66, 177), (87, 88), (100, 134), (105, 125), (107, 128), (109, 115), (114, 131), (116, 133), (118, 121), (119, 122), (127, 133), (129, 130), (129, 134), (130, 131), (155, 156), (162, 164), (163, 165), (175, 206), (180, 197), (182, 200), (184, 187), (186, 203), (188, 205), (190, 193), (191, 194), (199, 205), (201, 202), (201, 206), (202, 203), (222, 223), (226, 228), (227, 229)])
me_cube.attributes.new('sharp_edge', 'BOOLEAN', 'EDGE').data.foreach_set('value', [ (min(e.vertices), max(e.vertices)) in _k for e in me_cube.edges])
_uv = me_cube.uv_layers.new(name='UVMap')
_uv.uv.foreach_set('vector', [0.7246, 0.1946, 0.9303, 0.2236, 0.9365, 0.2408, 0.7073, 0.2418, 0.01077, 0.2432, 0.03201, 0.2148, 0.04487, 0.2215, 0.02945, 0.2434, 0.02154, 0.2538, 0.01631, 0.2597, 0.4113, 0.2602, 0.01631, 0.2597, 0.02154, 0.2538, 0.4091, 0.2446, 0.8801, 0.7516, 0.8788, 0.7191, 0.8883, 0.7191, 0.8883, 0.7372, 0.699, 0.7185, 0.6993, 0.7721, 0.6104, 0.7183, 0.7074, 0.261, 0.6327, 0.2625, 0.6325, 0.2483, 0.7073, 0.2418, 0.6325, 0.2483, 0.6073, 0.2196, 0.6416, 0.1771, 0.9367, 0.2603, 0.7074, 0.261, 0.7073, 0.2418, 0.9365, 0.2408, 0.9176, 0.2064, 0.7528, 0.1593, 0.7636, 0.1508, 0.6416, 0.1771, 0.7073, 0.2418, 0.6325, 0.2483, 0.6902, 0.9137, 0.6902, 0.9169, 0.6507, 0.9325, 0.6507, 0.9293, 0.02945, 0.2434, 0.4091, 0.2446, 0.02154, 0.2538, 0.6327, 0.2625, 0.6326, 0.2554, 0.6325, 0.2483, 0.04487, 0.2215, 0.3989, 0.1917, 0.02945, 0.2434, 0.5566, 0.01645, 0.5601, 0.01704, 0.5606, 0.1754, 0.554, 0.1765, 0.6416, 0.1771, 0.7528, 0.1593, 0.7246, 0.1946, 0.5601, 0.01704, 0.6471, 0.04317, 0.6416, 0.1771, 0.5606, 0.1754, 0.8622, 0.7614, 0.8581, 0.719, 0.8788, 0.7191, 0.8801, 0.7516, 0.7528, 0.1593, 0.9176, 0.2064, 0.9303, 0.2236, 0.7246, 0.1946, 0.3989, 0.1917, 0.4069, 0.2306, 0.4091, 0.2446, 0.02945, 0.2434, 0.3674, 0.0901, 0.3989, 0.1917, 0.04487, 0.2215, 0.6471, 0.04317, 0.7528, 0.1593, 0.6416, 0.1771, 0.3674, 0.0901, 0.04487, 0.2215, 0.03201, 0.2148, 0.3625, 0.07436, 0.5566, 0.01645, 0.3674, 0.0901, 0.3624, 0.07439, 0.5486, 0.0001761, 0.6471, 0.04317, 0.5601, 0.01704, 0.5628, 0.0001761, 0.6613, 0.03446, 0.7528, 0.1593, 0.6471, 0.04317, 0.6613, 0.03446, 0.7636, 0.1508, 0.6993, 0.7721, 0.5989, 0.8851, 0.6104, 0.7183, 0.5989, 0.8851, 0.5096, 0.9133, 0.5535, 0.7182, 0.6104, 0.7183, 0.8581, 0.719, 0.8622, 0.7614, 0.6993, 0.7721, 0.699, 0.7185, 0.3471, 0.7178, 0.3255, 0.8449, 0.0001761, 0.7395, 0.01869, 0.7171, 0.5035, 0.9109, 0.3255, 0.8449, 0.3471, 0.7178, 0.5442, 0.7182, 0.7246, 0.1946, 0.7073, 0.2418, 0.6416, 0.1771, 0.0001761, 0.2006, 0.03201, 0.2148, 0.01077, 0.2432, 0.5606, 0.1754, 0.6073, 0.2196, 0.5842, 0.2475, 0.5753, 0.2197, 0.488, 0.2276, 0.4091, 0.2446, 0.4069, 0.2306, 0.5753, 0.2197, 0.5842, 0.2475, 0.5792, 0.2472, 0.5691, 0.22, 0.5096, 0.9133, 0.5035, 0.9109, 0.5442, 0.7182, 0.5535, 0.7182, 0.5601, 0.01704, 0.5566, 0.01645, 0.5486, 0.0001761, 0.5628, 0.0001761, 0.3674, 0.0901, 0.5566, 0.01645, 0.554, 0.1765, 0.3989, 0.1917, 0.5846, 0.2614, 0.5791, 0.2614, 0.5792, 0.2472, 0.5842, 0.2475, 0.5606, 0.1754, 0.5753, 0.2197, 0.5691, 0.22, 0.554, 0.1765, 0.5691, 0.22, 0.488, 0.2276, 0.554, 0.1765, 0.3989, 0.1917, 0.488, 0.2276, 0.4069, 0.2306, 0.554, 0.1765, 0.488, 0.2276, 0.3989, 0.1917, 0.5691, 0.22, 0.5362, 0.2375, 0.488, 0.2276, 0.6207, 0.9137, 0.6207, 0.9169, 0.5828, 0.9267, 0.5828, 0.9235, 0.7282, 0.9293, 0.7282, 0.9325, 0.6902, 0.9169, 0.6902, 0.9137, 0.6416, 0.1771, 0.6073, 0.2196, 0.5606, 0.1754, 0.2144, 0.9694, 0.2144, 0.9137, 0.2296, 0.9137, 0.2296, 0.9694, 0.1677, 0.9567, 0.000176, 0.9567, 0.0001761, 0.9415, 0.1677, 0.9415, 0.1677, 0.9415, 0.0001761, 0.9415, 0.07577, 0.9137, 0.1677, 0.9415, 0.9277, 0.5965, 0.8889, 0.5681, 0.9277, 0.5624, 0.2296, 0.9137, 0.2607, 0.9425, 0.2296, 0.9694, 0.6504, 0.9304, 0.6504, 0.9336, 0.6207, 0.9169, 0.6207, 0.9137, 0.5353, 0.9166, 0.5353, 0.9198, 0.4559, 0.9336, 0.4559, 0.9304, 0.5828, 0.9235, 0.5828, 0.9267, 0.5353, 0.9198, 0.5353, 0.9166, 0.725, 0.328, 0.7072, 0.2806, 0.9368, 0.2798, 0.9308, 0.2971, 0.01128, 0.2767, 0.01631, 0.2597, 0.02195, 0.2656, 0.03033, 0.2762, 0.04616, 0.2983, 0.03342, 0.3053, 0.4113, 0.2602, 0.4094, 0.2768, 0.02195, 0.2656, 0.01631, 0.2597, 0.8804, 0.6865, 0.8886, 0.701, 0.8883, 0.7191, 0.8788, 0.7191, 0.699, 0.7185, 0.6104, 0.7183, 0.6996, 0.665, 0.7074, 0.261, 0.7072, 0.2806, 0.6325, 0.2761, 0.6327, 0.2625, 0.6325, 0.2761, 0.6414, 0.3459, 0.6071, 0.3037, 0.9367, 0.2603, 0.9368, 0.2798, 0.7072, 0.2806, 0.7074, 0.261, 0.9182, 0.3144, 0.7649, 0.3717, 0.7537, 0.3633, 0.6414, 0.3459, 0.6325, 0.2761, 0.7072, 0.2806, 0.768, 0.9325, 0.7285, 0.9169, 0.7285, 0.9137, 0.768, 0.9293, 0.03033, 0.2762, 0.02195, 0.2656, 0.4094, 0.2768, 0.6327, 0.2625, 0.6325, 0.2761, 0.6324, 0.2704, 0.04616, 0.2983, 0.03033, 0.2762, 0.3988, 0.3293, 0.5536, 0.5054, 0.5525, 0.3464, 0.5596, 0.3472, 0.5575, 0.506, 0.6414, 0.3459, 0.725, 0.328, 0.7537, 0.3633, 0.5575, 0.506, 0.5596, 0.3472, 0.6414, 0.3459, 0.6465, 0.4802, 0.8625, 0.6766, 0.8804, 0.6865, 0.8788, 0.7191, 0.8581, 0.719, 0.7537, 0.3633, 0.725, 0.328, 0.9308, 0.2971, 0.9182, 0.3144, 0.3988, 0.3293, 0.03033, 0.2762, 0.4094, 0.2768, 0.4071, 0.2907, 0.3669, 0.4304, 0.04616, 0.2983, 0.3988, 0.3293, 0.6465, 0.4802, 0.6414, 0.3459, 0.7537, 0.3633, 0.3669, 0.4304, 0.3623, 0.4473, 0.03342, 0.3053, 0.04616, 0.2983, 0.5536, 0.5054, 0.5483, 0.5224, 0.3621, 0.4473, 0.3669, 0.4304, 0.6465, 0.4802, 0.6616, 0.4885, 0.5625, 0.5225, 0.5575, 0.506, 0.7537, 0.3633, 0.7649, 0.3717, 0.6616, 0.4885, 0.6465, 0.4802, 0.6996, 0.665, 0.6104, 0.7183, 0.5997, 0.5515, 0.5997, 0.5515, 0.6104, 0.7183, 0.5535, 0.7182, 0.5105, 0.5229, 0.8581, 0.719, 0.699, 0.7185, 0.6996, 0.665, 0.8625, 0.6766, 0.3471, 0.7178, 0.01869, 0.7171, 0.0001761, 0.6947, 0.326, 0.5906, 0.5044, 0.5253, 0.5442, 0.7182, 0.3471, 0.7178, 0.326, 0.5906, 0.725, 0.328, 0.6414, 0.3459, 0.7072, 0.2806, 0.001366, 0.3198, 0.01128, 0.2767, 0.03342, 0.3053, 0.5596, 0.3472, 0.575, 0.3032, 0.5843, 0.2752, 0.6071, 0.3037, 0.488, 0.2946, 0.4071, 0.2907, 0.4094, 0.2768, 0.575, 0.3032, 0.5687, 0.303, 0.5792, 0.2755, 0.5843, 0.2752, 0.5105, 0.5229, 0.5535, 0.7182, 0.5442, 0.7182, 0.5044, 0.5253, 0.5575, 0.506, 0.5625, 0.5225, 0.5483, 0.5224, 0.5536, 0.5054, 0.3669, 0.4304, 0.3988, 0.3293, 0.5525, 0.3464, 0.5536, 0.5054, 0.5846, 0.2614, 0.5843, 0.2752, 0.5792, 0.2755, 0.5791, 0.2614, 0.5596, 0.3472, 0.5525, 0.3464, 0.5687, 0.303, 0.575, 0.3032, 0.5687, 0.303, 0.5525, 0.3464, 0.488, 0.2946, 0.3988, 0.3293, 0.4071, 0.2907, 0.488, 0.2946, 0.5525, 0.3464, 0.3988, 0.3293, 0.488, 0.2946, 0.5687, 0.303, 0.488, 0.2946, 0.5362, 0.2851, 0.4259, 0.9336, 0.388, 0.9238, 0.388, 0.9206, 0.4259, 0.9304, 0.806, 0.9169, 0.768, 0.9325, 0.768, 0.9293, 0.806, 0.9137, 0.6414, 0.3459, 0.5596, 0.3472, 0.6071, 0.3037, 0.2144, 0.9694, 0.1992, 0.9694, 0.1992, 0.9137, 0.2144, 0.9137, 0.1677, 0.9567, 0.1677, 0.972, 0.0001761, 0.972, 0.000176, 0.9567, 0.1677, 0.972, 0.07577, 0.9998, 0.07577, 0.9998, 0.0001761, 0.972, 0.9227, 0.5571, 0.8889, 0.562, 0.8889, 0.5229, 0.1992, 0.9137, 0.1992, 0.9694, 0.1681, 0.9425, 0.4555, 0.9169, 0.4259, 0.9336, 0.4259, 0.9304, 0.4555, 0.9137, 0.3404, 0.9307, 0.2611, 0.9169, 0.2611, 0.9137, 0.3404, 0.9275, 0.388, 0.9238, 0.3404, 0.9307, 0.3404, 0.9275, 0.388, 0.9206])
me_cube.materials.append(mat_racertexture)
me_cube.materials.append(mat_material_001)
me_cube.use_remesh_preserve_volume = False
me_cube.use_remesh_preserve_attributes = False
me_cube.use_mirror_vertex_groups = False
me_cube.update()
me_cube_004 = bpy.data.meshes.new('Cube.004')
me_cube_004.from_pydata([(0.05753, 1.06, -0.3484), (0.05753, 1.06, -0.5473), (0.05753, 2.405, -0.3484), (0.05753, 2.405, -0.5473), (0.05753, 1.06, -0.5153), (0.05753, 2.405, -0.4384), (0.9916, 2.239, -0.7095), (0.9916, 2.239, -0.7415), (0.9951, 2.74, -0.7415), (0.9951, 2.74, -0.7095), (-0.05753, 1.06, -0.3484), (-0.05753, 1.06, -0.5473), (-0.05753, 2.405, -0.3484), (-0.05753, 2.405, -0.5473), (0.0, 2.405, -0.3484), (0.0, 2.405, -0.5473), (0.0, 1.06, -0.3484), (0.0, 1.06, -0.5473), (-0.05753, 1.06, -0.5153), (-0.05753, 2.405, -0.4384), (0.0, 1.06, -0.5153), (0.0, 2.405, -0.5153), (-0.9916, 2.239, -0.7095), (-0.9916, 2.239, -0.7415), (-0.9951, 2.74, -0.7415), (-0.9951, 2.74, -0.7095), (0.05753, 2.405, -0.3484), (0.05753, 2.405, -0.3484), (0.05753, 1.06, -0.3484), (0.05753, 1.06, -0.3484), (0.05753, 1.06, -0.5153), (0.05753, 1.06, -0.5153), (0.05753, 1.06, -0.5153), (0.05753, 1.06, -0.5473), (0.05753, 1.06, -0.5473), (0.05753, 2.405, -0.4384), (0.05753, 2.405, -0.4384), (0.0, 2.405, -0.3484), (0.0, 1.06, -0.5473), (0.05753, 2.405, -0.5473), (0.0, 2.405, -0.5473), (0.0, 1.06, -0.3484), (0.9916, 2.239, -0.7095), (0.9916, 2.239, -0.7095), (0.9916, 2.239, -0.7415), (0.9916, 2.239, -0.7415), (0.9951, 2.74, -0.7415), (0.9951, 2.74, -0.7415), (0.9951, 2.74, -0.7095), (0.9951, 2.74, -0.7095), (-0.05753, 2.405, -0.3484), (-0.05753, 2.405, -0.3484), (-0.05753, 1.06, -0.3484), (-0.05753, 1.06, -0.3484), (-0.05753, 1.06, -0.5153), (-0.05753, 1.06, -0.5153), (-0.05753, 1.06, -0.5153), (-0.05753, 1.06, -0.5473), (-0.05753, 1.06, -0.5473), (-0.05753, 2.405, -0.4384), (-0.05753, 2.405, -0.4384), (-0.05753, 2.405, -0.5473), (-0.9916, 2.239, -0.7095), (-0.9916, 2.239, -0.7095), (-0.9916, 2.239, -0.7415), (-0.9916, 2.239, -0.7415), (-0.9951, 2.74, -0.7415), (-0.9951, 2.74, -0.7415), (-0.9951, 2.74, -0.7095), (-0.9951, 2.74, -0.7095)], [], [(34, 39, 46, 45), (20, 38, 33, 30), (40, 39, 34, 17), (26, 37, 41, 28), (35, 3, 15, 21), (27, 35, 21, 14), (16, 20, 30, 29), (0, 31, 36, 2), (42, 44, 47, 48), (3, 35, 49, 8), (5, 32, 43), (4, 1, 7, 6), (9, 5, 43), (58, 65, 66, 61), (20, 54, 57, 38), (40, 17, 58, 61), (50, 52, 41, 37), (59, 21, 15, 13), (51, 14, 21, 59), (16, 53, 54, 20), (10, 12, 60, 55), (62, 68, 67, 64), (13, 24, 69, 59), (19, 63, 56), (18, 22, 23, 11), (25, 63, 19)])
me_cube_004.polygons.foreach_set('use_smooth', [True] * 26)
_uv = me_cube_004.uv_layers.new(name='UVMap')
_uv.uv.foreach_set('vector', [0.02652, 0.7865, 0.05978, 0.1481, 0.5229, 0.0134, 0.5087, 0.2508, 0.002619, 0.8039, 0.000156, 0.7874, 0.02652, 0.7865, 0.03231, 0.7994, 0.03324, 0.1513, 0.05978, 0.1481, 0.02652, 0.7865, 0.000156, 0.7874, 0.6376, 0.9696, 0.6376, 0.9969, 0.000156, 0.9967, 0.0001654, 0.9694, 0.03861, 0.1015, 0.05978, 0.1481, 0.03324, 0.1513, 0.03004, 0.1417, 0.0225, 0.06654, 0.03861, 0.1015, 0.03004, 0.1417, 0.0001561, 0.07684, 0.01548, 0.89, 0.002619, 0.8039, 0.03231, 0.7994, 0.04517, 0.8856, 0.0001654, 0.9694, 0.0001926, 0.8903, 0.6377, 0.927, 0.6376, 0.9696, 0.9847, 0.5631, 0.9998, 0.5631, 0.9998, 0.8004, 0.9847, 0.8004, 0.05978, 0.1481, 0.03861, 0.1015, 0.516, 0.000156, 0.5229, 0.0134, 0.5232, 0.6385, 0.5375, 0.000156, 0.9847, 0.5631, 0.03231, 0.7994, 0.02652, 0.7865, 0.5087, 0.2508, 0.5188, 0.2625, 0.9847, 0.8004, 0.5232, 0.6385, 0.9847, 0.5631, 0.02652, 0.7865, 0.5087, 0.2508, 0.5229, 0.0134, 0.05978, 0.1481, 0.002619, 0.8039, 0.03231, 0.7994, 0.02652, 0.7865, 0.000156, 0.7874, 0.03324, 0.1513, 0.000156, 0.7874, 0.02652, 0.7865, 0.05978, 0.1481, 0.6376, 0.9696, 0.0001654, 0.9694, 0.000156, 0.9967, 0.6376, 0.9969, 0.03861, 0.1015, 0.03004, 0.1417, 0.03324, 0.1513, 0.05978, 0.1481, 0.0225, 0.06654, 0.0001561, 0.07684, 0.03004, 0.1417, 0.03861, 0.1015, 0.01548, 0.89, 0.04517, 0.8856, 0.03231, 0.7994, 0.002619, 0.8039, 0.0001654, 0.9694, 0.6376, 0.9696, 0.6377, 0.927, 0.0001926, 0.8903, 0.9847, 0.5631, 0.9847, 0.8004, 0.9998, 0.8004, 0.9998, 0.5631, 0.05978, 0.1481, 0.5229, 0.0134, 0.516, 0.000156, 0.03861, 0.1015, 0.5232, 0.6385, 0.9847, 0.5631, 0.5375, 0.000156, 0.03231, 0.7994, 0.5188, 0.2625, 0.5087, 0.2508, 0.02652, 0.7865, 0.9847, 0.8004, 0.9847, 0.5631, 0.5232, 0.6385])
me_cube_004.materials.append(mat_material)
me_cube_004.use_remesh_preserve_volume = False
me_cube_004.use_remesh_preserve_attributes = False
me_cube_004.use_mirror_vertex_groups = False
me_cube_004.update()

# ---- objects
ob_engine_block_col = bpy.data.objects.new('Engine block-col', me_cube_002)
ob_airframe_front_col = bpy.data.objects.new('Airframe front-col', me_cube)
ob_airframe_aft = bpy.data.objects.new('Airframe aft', me_cube_004)

# ---- transforms, parenting, visibility, modifiers, constraints
ob_engine_block_col.location = (0.0, 0.003304, -0.06813)
ob_engine_block_col.scale = (0.339, 1.0, 0.1622)
ob_engine_block_col.lineart.crease_threshold = 0.0
_m = ob_engine_block_col.modifiers.new('Auto Smooth', 'NODES')
_m.node_group = ng_auto_smooth
_gi = [s.identifier for s in ng_auto_smooth.interface.items_tree if s.item_type == 'SOCKET' and s.in_out == 'INPUT']
_m[_gi[1]] = 0.5236  # Angle
ob_airframe_front_col.location = (0.0, 0.0, 0.0)
ob_airframe_front_col.lineart.crease_threshold = 0.0
_m = ob_airframe_front_col.modifiers.new('Auto Smooth', 'NODES')
_m.node_group = ng_auto_smooth
_gi = [s.identifier for s in ng_auto_smooth.interface.items_tree if s.item_type == 'SOCKET' and s.in_out == 'INPUT']
_m[_gi[1]] = 0.5236  # Angle
ob_airframe_aft.location = (0.0, 0.0, 0.6538)
ob_airframe_aft.lineart.crease_threshold = 0.0
_m = ob_airframe_aft.modifiers.new('Auto Smooth', 'NODES')
_m.node_group = ng_auto_smooth
_gi = [s.identifier for s in ng_auto_smooth.interface.items_tree if s.item_type == 'SOCKET' and s.in_out == 'INPUT']
_m[_gi[1]] = 0.5236  # Angle

# ---- collection membership
col_collection_1.objects.link(ob_engine_block_col)
col_collection_1.objects.link(ob_airframe_front_col)
col_collection_5.objects.link(ob_airframe_aft)

# ---- scene / render settings (as saved in the file)
scene.camera = ob_engine_block_col
scene.frame_start = 1; scene.frame_end = 250; scene.frame_set(1)
scene.render.engine = 'CYCLES'
scene.render.resolution_percentage = 50
scene.render.dither_intensity = 0.0
scene.cycles.use_denoising = False
scene.cycles.samples = 128
scene.cycles.sampling_pattern = 'TABULATED_SOBOL'
scene.cycles.light_sampling_threshold = 0.0
scene.cycles.use_adaptive_sampling = False
scene.cycles.use_light_tree = False
scene.cycles.blur_glossy = 0.0
scene.cycles.sample_clamp_indirect = 0.0
scene.eevee.ray_tracing_options.trace_max_roughness = 0.0
scene.view_settings.view_transform = 'Standard'
bpy.context.view_layer.update()

# ---- added for rendering (the .blend has no active camera and no usable light): camera, sun
cam_auto = bpy.data.cameras.new('AutoCamera')
cam_auto.lens = 50.0
cam_auto.sensor_width = 36.0
cam_auto.clip_end = 1000.0
ob_auto_camera = bpy.data.objects.new('AutoCamera', cam_auto)
scene.collection.objects.link(ob_auto_camera)
ob_auto_camera.location = (5.55415, -6.66348, 4.44309)
ob_auto_camera.rotation_euler = (1.09748, -7.21219e-08, 0.694738)
scene.camera = ob_auto_camera
light_auto_sun = bpy.data.lights.new('AutoSun', 'SUN')
light_auto_sun.energy = 3.0
light_auto_sun.angle = 0.0523599
ob_auto_sun = bpy.data.objects.new('AutoSun', light_auto_sun)
scene.collection.objects.link(ob_auto_sun)
ob_auto_sun.rotation_euler = (0.872665, 0.174533, 0.523599)
bpy.context.view_layer.update()
